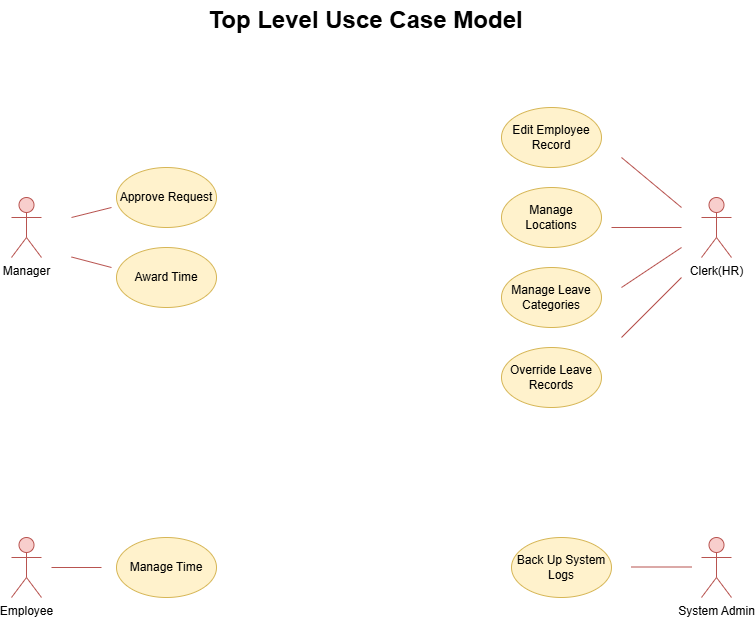

The diagram above was exported from draw.io. Its source (the exported page's mxGraphModel, read from the mxfile embedded in the PNG):
<mxGraphModel dx="1434" dy="1941" grid="1" gridSize="10" guides="1" tooltips="1" connect="1" arrows="1" fold="1" page="1" pageScale="1" pageWidth="827" pageHeight="1169" background="none" math="0" shadow="0">
  <root>
    <mxCell id="WIyWlLk6GJQsqaUBKTNV-0" />
    <mxCell id="WIyWlLk6GJQsqaUBKTNV-1" parent="WIyWlLk6GJQsqaUBKTNV-0" />
    <mxCell id="-ej6A5f7zz9-kf-AKF0b-2" value="Manager&lt;div&gt;&lt;br&gt;&lt;/div&gt;" style="shape=umlActor;verticalLabelPosition=bottom;verticalAlign=top;html=1;outlineConnect=0;fillColor=#f8cecc;strokeColor=#b85450;" parent="WIyWlLk6GJQsqaUBKTNV-1" vertex="1">
      <mxGeometry x="60" y="-130" width="30" height="60" as="geometry" />
    </mxCell>
    <mxCell id="-ej6A5f7zz9-kf-AKF0b-5" value="Approve Request" style="ellipse;whiteSpace=wrap;html=1;fillColor=#fff2cc;strokeColor=#d6b656;" parent="WIyWlLk6GJQsqaUBKTNV-1" vertex="1">
      <mxGeometry x="165" y="-160" width="100" height="60" as="geometry" />
    </mxCell>
    <mxCell id="-ej6A5f7zz9-kf-AKF0b-8" value="" style="endArrow=none;html=1;rounded=0;fillColor=#f8cecc;strokeColor=#b85450;" parent="WIyWlLk6GJQsqaUBKTNV-1" edge="1">
      <mxGeometry width="50" height="50" relative="1" as="geometry">
        <mxPoint x="120" y="-110" as="sourcePoint" />
        <mxPoint x="160" y="-120" as="targetPoint" />
      </mxGeometry>
    </mxCell>
    <mxCell id="-ej6A5f7zz9-kf-AKF0b-9" value="Award Time" style="ellipse;whiteSpace=wrap;html=1;fillColor=#fff2cc;strokeColor=#d6b656;" parent="WIyWlLk6GJQsqaUBKTNV-1" vertex="1">
      <mxGeometry x="165" y="-80" width="100" height="60" as="geometry" />
    </mxCell>
    <mxCell id="-ej6A5f7zz9-kf-AKF0b-11" value="Employee" style="shape=umlActor;verticalLabelPosition=bottom;verticalAlign=top;html=1;outlineConnect=0;fillColor=#f8cecc;strokeColor=#b85450;" parent="WIyWlLk6GJQsqaUBKTNV-1" vertex="1">
      <mxGeometry x="60" y="210" width="30" height="60" as="geometry" />
    </mxCell>
    <mxCell id="-ej6A5f7zz9-kf-AKF0b-14" value="Edit Employee Record" style="ellipse;whiteSpace=wrap;html=1;fillColor=#fff2cc;strokeColor=#d6b656;" parent="WIyWlLk6GJQsqaUBKTNV-1" vertex="1">
      <mxGeometry x="550" y="-220" width="100" height="60" as="geometry" />
    </mxCell>
    <mxCell id="-ej6A5f7zz9-kf-AKF0b-16" value="" style="endArrow=none;html=1;rounded=0;fillColor=#f8cecc;strokeColor=#b85450;" parent="WIyWlLk6GJQsqaUBKTNV-1" edge="1">
      <mxGeometry width="50" height="50" relative="1" as="geometry">
        <mxPoint x="120" y="-70.5" as="sourcePoint" />
        <mxPoint x="160" y="-60" as="targetPoint" />
      </mxGeometry>
    </mxCell>
    <mxCell id="-ej6A5f7zz9-kf-AKF0b-20" value="Clerk(HR)" style="shape=umlActor;verticalLabelPosition=bottom;verticalAlign=top;html=1;outlineConnect=0;fillColor=#f8cecc;strokeColor=#b85450;" parent="WIyWlLk6GJQsqaUBKTNV-1" vertex="1">
      <mxGeometry x="750" y="-130" width="30" height="60" as="geometry" />
    </mxCell>
    <mxCell id="-ej6A5f7zz9-kf-AKF0b-21" value="Manage Locations" style="ellipse;whiteSpace=wrap;html=1;fillColor=#fff2cc;strokeColor=#d6b656;" parent="WIyWlLk6GJQsqaUBKTNV-1" vertex="1">
      <mxGeometry x="550" y="-140" width="100" height="60" as="geometry" />
    </mxCell>
    <mxCell id="-ej6A5f7zz9-kf-AKF0b-22" value="Override Leave Records" style="ellipse;whiteSpace=wrap;html=1;fillColor=#fff2cc;strokeColor=#d6b656;" parent="WIyWlLk6GJQsqaUBKTNV-1" vertex="1">
      <mxGeometry x="550" y="20" width="100" height="60" as="geometry" />
    </mxCell>
    <mxCell id="-ej6A5f7zz9-kf-AKF0b-23" value="Manage Leave Categories" style="ellipse;whiteSpace=wrap;html=1;fillColor=#fff2cc;strokeColor=#d6b656;" parent="WIyWlLk6GJQsqaUBKTNV-1" vertex="1">
      <mxGeometry x="550" y="-60" width="100" height="60" as="geometry" />
    </mxCell>
    <mxCell id="-ej6A5f7zz9-kf-AKF0b-24" value="" style="endArrow=none;html=1;rounded=0;fillColor=#f8cecc;strokeColor=#b85450;" parent="WIyWlLk6GJQsqaUBKTNV-1" edge="1">
      <mxGeometry width="50" height="50" relative="1" as="geometry">
        <mxPoint x="670" y="-170" as="sourcePoint" />
        <mxPoint x="730" y="-120" as="targetPoint" />
      </mxGeometry>
    </mxCell>
    <mxCell id="-ej6A5f7zz9-kf-AKF0b-25" value="" style="endArrow=none;html=1;rounded=0;fillColor=#f8cecc;strokeColor=#b85450;" parent="WIyWlLk6GJQsqaUBKTNV-1" edge="1">
      <mxGeometry width="50" height="50" relative="1" as="geometry">
        <mxPoint x="660" y="-100" as="sourcePoint" />
        <mxPoint x="730" y="-100" as="targetPoint" />
      </mxGeometry>
    </mxCell>
    <mxCell id="-ej6A5f7zz9-kf-AKF0b-26" value="" style="endArrow=none;html=1;rounded=0;fillColor=#f8cecc;strokeColor=#b85450;" parent="WIyWlLk6GJQsqaUBKTNV-1" edge="1">
      <mxGeometry width="50" height="50" relative="1" as="geometry">
        <mxPoint x="670" y="-40" as="sourcePoint" />
        <mxPoint x="730" y="-80" as="targetPoint" />
      </mxGeometry>
    </mxCell>
    <mxCell id="-ej6A5f7zz9-kf-AKF0b-27" value="" style="endArrow=none;html=1;rounded=0;fillColor=#f8cecc;strokeColor=#b85450;" parent="WIyWlLk6GJQsqaUBKTNV-1" edge="1">
      <mxGeometry width="50" height="50" relative="1" as="geometry">
        <mxPoint x="670" y="10" as="sourcePoint" />
        <mxPoint x="730" y="-50" as="targetPoint" />
      </mxGeometry>
    </mxCell>
    <mxCell id="-ej6A5f7zz9-kf-AKF0b-28" value="System Admin" style="shape=umlActor;verticalLabelPosition=bottom;verticalAlign=top;html=1;outlineConnect=0;fillColor=#f8cecc;strokeColor=#b85450;" parent="WIyWlLk6GJQsqaUBKTNV-1" vertex="1">
      <mxGeometry x="750" y="210" width="30" height="60" as="geometry" />
    </mxCell>
    <mxCell id="-ej6A5f7zz9-kf-AKF0b-29" value="Manage Time" style="ellipse;whiteSpace=wrap;html=1;fillColor=#fff2cc;strokeColor=#d6b656;" parent="WIyWlLk6GJQsqaUBKTNV-1" vertex="1">
      <mxGeometry x="165" y="210" width="100" height="60" as="geometry" />
    </mxCell>
    <mxCell id="-ej6A5f7zz9-kf-AKF0b-30" value="Back Up System Logs" style="ellipse;whiteSpace=wrap;html=1;fillColor=#fff2cc;strokeColor=#d6b656;" parent="WIyWlLk6GJQsqaUBKTNV-1" vertex="1">
      <mxGeometry x="560" y="210" width="100" height="60" as="geometry" />
    </mxCell>
    <mxCell id="-ej6A5f7zz9-kf-AKF0b-31" value="" style="endArrow=none;html=1;rounded=0;fillColor=#f8cecc;strokeColor=#b85450;" parent="WIyWlLk6GJQsqaUBKTNV-1" edge="1">
      <mxGeometry width="50" height="50" relative="1" as="geometry">
        <mxPoint x="100" y="240" as="sourcePoint" />
        <mxPoint x="150" y="240" as="targetPoint" />
      </mxGeometry>
    </mxCell>
    <mxCell id="-ej6A5f7zz9-kf-AKF0b-32" value="" style="endArrow=none;html=1;rounded=0;fillColor=#f8cecc;strokeColor=#b85450;" parent="WIyWlLk6GJQsqaUBKTNV-1" edge="1">
      <mxGeometry width="50" height="50" relative="1" as="geometry">
        <mxPoint x="680" y="239.5" as="sourcePoint" />
        <mxPoint x="740" y="239.5" as="targetPoint" />
      </mxGeometry>
    </mxCell>
    <mxCell id="-ej6A5f7zz9-kf-AKF0b-35" value="Top Level Usce Case Model" style="text;html=1;align=center;verticalAlign=middle;resizable=0;points=[];autosize=1;strokeColor=none;fillColor=none;fontStyle=1;fontSize=24;" parent="WIyWlLk6GJQsqaUBKTNV-1" vertex="1">
      <mxGeometry x="254" y="-327" width="320" height="40" as="geometry" />
    </mxCell>
  </root>
</mxGraphModel>